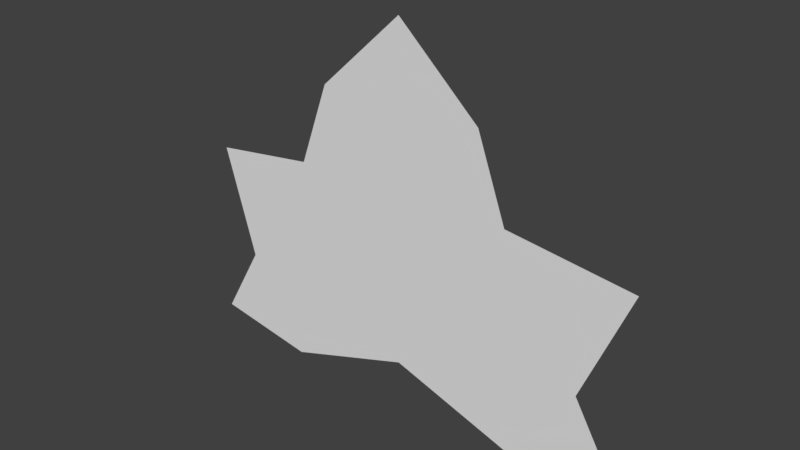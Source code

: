 # Source: Ivy.blend  (saved by Blender 2.80.75; exported with 4.5.12 LTS)
import bpy
from mathutils import Matrix  # noqa: F401  (used for matrix-valued properties, if any)

bpy.ops.wm.read_factory_settings(use_empty=True)
scene = bpy.context.scene
scene.name = 'Scene'

# ---- world
world_world = bpy.data.worlds.new('World'); scene.world = world_world
world_world.color = (0.05088, 0.05088, 0.05088)
world_world.use_sun_shadow = False
world_world.sun_shadow_jitter_overblur = 0.0

# ---- meshes
me_plane_001 = bpy.data.meshes.new('Plane.001')
me_plane_001.from_pydata([(-0.2875, 0.0, 0.004776), (0.2875, 0.0, 0.004776), (-0.5162, 0.0, 0.04337), (0.5162, 0.0, 0.04337), (0.0, 0.0, 0.1009), (0.4208, 0.0, 0.2097), (-0.4208, 0.0, 0.2097), (0.2475, -2.982e-08, 0.4956), (-4.47e-08, 0.0, 0.8436), (-0.2543, -2.847e-08, 0.4855), (0.5232, -4.067e-08, 0.4606), (-0.4916, -3.931e-08, 0.4532), (0.1825, -1.491e-08, 0.6746), (-0.1875, -1.423e-08, 0.6696)], [], [(0, 4, 1, 3, 5, 10, 7, 12, 8, 13, 9, 11, 6, 2)])
_uv = me_plane_001.uv_layers.new(name='UVMap')
_uv.uv.foreach_set('vector', [0.0, 0.0, 0.5, 0.0, 1.0, 0.0, 1.0, 1.0, 0.6667, 1.0, 0.625, 1.0, 0.5833, 1.0, 0.5417, 1.0, 0.5, 1.0, 0.4583, 1.0, 0.4167, 1.0, 0.375, 1.0, 0.3333, 1.0, 0.0, 1.0])
me_plane_001.use_remesh_preserve_volume = False
me_plane_001.use_remesh_preserve_attributes = False
me_plane_001.use_mirror_vertex_groups = False
me_plane_001.update()

# ---- objects
ob_ivymesh = bpy.data.objects.new('IvyMesh', me_plane_001)

# ---- transforms, parenting, visibility, modifiers, constraints
ob_ivymesh.location = (0.0, 0.0, 0.0)
ob_ivymesh.lineart.crease_threshold = 0.0

# ---- collection membership
scene.collection.objects.link(ob_ivymesh)

# ---- scene / render settings (as saved in the file)
scene.frame_start = 1; scene.frame_end = 250; scene.frame_set(1)
scene.render.engine = 'CYCLES'
scene.render.resolution_percentage = 50
scene.render.dither_intensity = 0.0
scene.cycles.use_denoising = False
scene.cycles.samples = 128
scene.cycles.sampling_pattern = 'TABULATED_SOBOL'
scene.cycles.use_adaptive_sampling = False
scene.cycles.use_light_tree = False
scene.view_settings.view_transform = 'Standard'
bpy.context.view_layer.update()

# ---- added for rendering (the .blend has no active camera and no usable light): camera, sun
cam_auto = bpy.data.cameras.new('AutoCamera')
cam_auto.lens = 50.0
cam_auto.sensor_width = 36.0
cam_auto.clip_end = 1000.0
ob_auto_camera = bpy.data.objects.new('AutoCamera', cam_auto)
scene.collection.objects.link(ob_auto_camera)
ob_auto_camera.location = (1.23936, -1.483, 1.41287)
ob_auto_camera.rotation_euler = (1.09748, -7.21219e-08, 0.694738)
scene.camera = ob_auto_camera
light_auto_sun = bpy.data.lights.new('AutoSun', 'SUN')
light_auto_sun.energy = 3.0
light_auto_sun.angle = 0.0523599
ob_auto_sun = bpy.data.objects.new('AutoSun', light_auto_sun)
scene.collection.objects.link(ob_auto_sun)
ob_auto_sun.rotation_euler = (0.872665, 0.174533, 0.523599)
bpy.context.view_layer.update()
